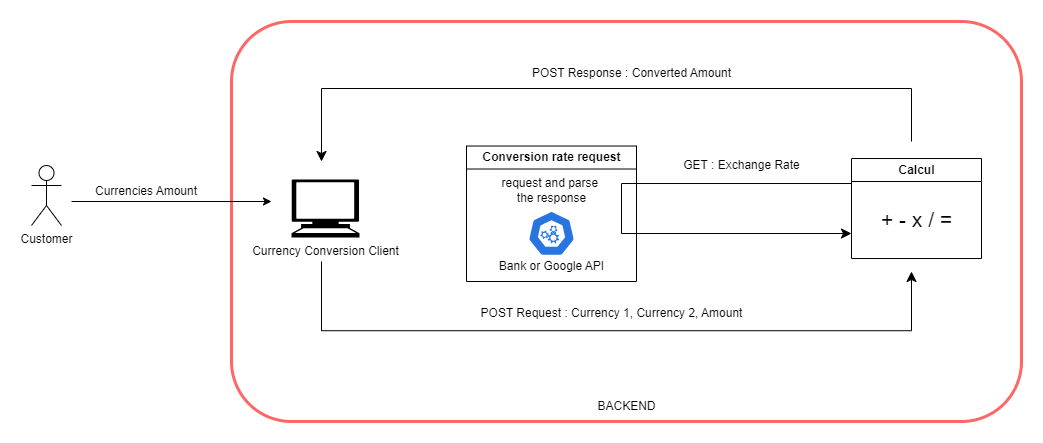

The diagram above was exported from draw.io. Its source (the exported page's mxGraphModel, read from the mxfile embedded in the PNG):
<mxGraphModel dx="1050" dy="618" grid="1" gridSize="10" guides="1" tooltips="1" connect="1" arrows="1" fold="1" page="1" pageScale="1" pageWidth="1169" pageHeight="827" math="0" shadow="0">
  <root>
    <mxCell id="WIyWlLk6GJQsqaUBKTNV-0" />
    <mxCell id="WIyWlLk6GJQsqaUBKTNV-1" parent="WIyWlLk6GJQsqaUBKTNV-0" />
    <mxCell id="UnCtkrdEEwdtypcTDr4Y-12" value="" style="rounded=1;whiteSpace=wrap;html=1;strokeColor=#FF6666;fillColor=none;strokeWidth=3;movable=0;resizable=0;rotatable=0;deletable=0;editable=0;locked=1;connectable=0;" vertex="1" parent="WIyWlLk6GJQsqaUBKTNV-1">
      <mxGeometry x="280" y="270" width="790" height="400" as="geometry" />
    </mxCell>
    <mxCell id="3GLW-18wPVsP694NQQEP-1" value="Customer&lt;div&gt;&lt;br&gt;&lt;/div&gt;" style="shape=umlActor;verticalLabelPosition=bottom;verticalAlign=top;html=1;outlineConnect=0;" parent="WIyWlLk6GJQsqaUBKTNV-1" vertex="1">
      <mxGeometry x="80" y="414" width="30" height="60" as="geometry" />
    </mxCell>
    <mxCell id="3GLW-18wPVsP694NQQEP-10" value="Calcul" style="swimlane;html=1;" parent="WIyWlLk6GJQsqaUBKTNV-1" vertex="1">
      <mxGeometry x="900" y="407.02" width="130" height="100" as="geometry" />
    </mxCell>
    <mxCell id="3GLW-18wPVsP694NQQEP-11" value="&lt;font style=&quot;font-size: 21px;&quot;&gt;+ - x / =&lt;/font&gt;" style="text;html=1;align=center;verticalAlign=middle;resizable=0;points=[];autosize=1;strokeColor=none;fillColor=none;" parent="3GLW-18wPVsP694NQQEP-10" vertex="1">
      <mxGeometry x="20" y="40.599999999999994" width="90" height="40" as="geometry" />
    </mxCell>
    <mxCell id="3GLW-18wPVsP694NQQEP-16" value="Conversion rate request" style="swimlane;html=1;" parent="WIyWlLk6GJQsqaUBKTNV-1" vertex="1">
      <mxGeometry x="515" y="394.52" width="170" height="135.48" as="geometry">
        <mxRectangle x="540" y="394.52" width="170" height="30" as="alternateBounds" />
      </mxGeometry>
    </mxCell>
    <mxCell id="3GLW-18wPVsP694NQQEP-7" value="" style="aspect=fixed;sketch=0;html=1;dashed=0;whitespace=wrap;verticalLabelPosition=bottom;verticalAlign=top;fillColor=#2875E2;strokeColor=#ffffff;points=[[0.005,0.63,0],[0.1,0.2,0],[0.9,0.2,0],[0.5,0,0],[0.995,0.63,0],[0.72,0.99,0],[0.5,1,0],[0.28,0.99,0]];shape=mxgraph.kubernetes.icon2;prIcon=api;" parent="3GLW-18wPVsP694NQQEP-16" vertex="1">
      <mxGeometry x="61.33999999999998" y="64.7" width="47.33" height="45.44" as="geometry" />
    </mxCell>
    <mxCell id="3GLW-18wPVsP694NQQEP-8" value="Bank or Google API" style="text;html=1;align=center;verticalAlign=middle;resizable=0;points=[];autosize=1;strokeColor=none;fillColor=none;" parent="3GLW-18wPVsP694NQQEP-16" vertex="1">
      <mxGeometry x="20.009999999999998" y="105.48" width="130" height="30" as="geometry" />
    </mxCell>
    <mxCell id="3GLW-18wPVsP694NQQEP-18" value="request and parse&amp;nbsp;&lt;div&gt;the response&lt;/div&gt;" style="text;html=1;align=center;verticalAlign=middle;resizable=0;points=[];autosize=1;strokeColor=none;fillColor=none;" parent="3GLW-18wPVsP694NQQEP-16" vertex="1">
      <mxGeometry x="25" y="24.700000000000003" width="120" height="40" as="geometry" />
    </mxCell>
    <mxCell id="3GLW-18wPVsP694NQQEP-23" value="" style="edgeStyle=elbowEdgeStyle;elbow=vertical;endArrow=classic;html=1;curved=0;rounded=0;endSize=8;startSize=8;" parent="WIyWlLk6GJQsqaUBKTNV-1" edge="1">
      <mxGeometry width="50" height="50" relative="1" as="geometry">
        <mxPoint x="370" y="510" as="sourcePoint" />
        <mxPoint x="960" y="520" as="targetPoint" />
        <Array as="points">
          <mxPoint x="518" y="579.22" />
        </Array>
      </mxGeometry>
    </mxCell>
    <mxCell id="3GLW-18wPVsP694NQQEP-24" value="POST Request : Currency 1, Currency 2, Amount" style="text;html=1;align=center;verticalAlign=middle;resizable=0;points=[];autosize=1;strokeColor=none;fillColor=none;" parent="WIyWlLk6GJQsqaUBKTNV-1" vertex="1">
      <mxGeometry x="515" y="547.22" width="290" height="30" as="geometry" />
    </mxCell>
    <mxCell id="3GLW-18wPVsP694NQQEP-27" value="" style="edgeStyle=elbowEdgeStyle;elbow=vertical;endArrow=classic;html=1;curved=0;rounded=0;endSize=8;startSize=8;" parent="WIyWlLk6GJQsqaUBKTNV-1" edge="1">
      <mxGeometry width="50" height="50" relative="1" as="geometry">
        <mxPoint x="960" y="390" as="sourcePoint" />
        <mxPoint x="370" y="410" as="targetPoint" />
        <Array as="points">
          <mxPoint x="558" y="337" />
        </Array>
      </mxGeometry>
    </mxCell>
    <mxCell id="3GLW-18wPVsP694NQQEP-28" value="POST Response : Converted Amount" style="text;html=1;align=center;verticalAlign=middle;resizable=0;points=[];autosize=1;strokeColor=none;fillColor=none;shadow=1;" parent="WIyWlLk6GJQsqaUBKTNV-1" vertex="1">
      <mxGeometry x="570" y="307" width="220" height="30" as="geometry" />
    </mxCell>
    <mxCell id="TPDdYIQX9i89AUVWVnUe-0" value="Currency Conversion Client" style="shape=mxgraph.signs.tech.computer;html=1;pointerEvents=1;fillColor=#000000;strokeColor=none;verticalLabelPosition=bottom;verticalAlign=top;align=center;" parent="WIyWlLk6GJQsqaUBKTNV-1" vertex="1">
      <mxGeometry x="340" y="428.02" width="68" height="58" as="geometry" />
    </mxCell>
    <mxCell id="TPDdYIQX9i89AUVWVnUe-2" value="BACKEND" style="text;html=1;align=center;verticalAlign=middle;resizable=0;points=[];autosize=1;strokeColor=none;fillColor=none;" parent="WIyWlLk6GJQsqaUBKTNV-1" vertex="1">
      <mxGeometry x="635" y="640" width="80" height="30" as="geometry" />
    </mxCell>
    <mxCell id="UnCtkrdEEwdtypcTDr4Y-1" value="" style="edgeStyle=elbowEdgeStyle;elbow=vertical;endArrow=classic;html=1;curved=0;rounded=0;endSize=8;startSize=8;exitX=0;exitY=0.25;exitDx=0;exitDy=0;entryX=0;entryY=0.75;entryDx=0;entryDy=0;" edge="1" parent="WIyWlLk6GJQsqaUBKTNV-1" source="3GLW-18wPVsP694NQQEP-10" target="3GLW-18wPVsP694NQQEP-10">
      <mxGeometry width="50" height="50" relative="1" as="geometry">
        <mxPoint x="660" y="485" as="sourcePoint" />
        <mxPoint x="710" y="435" as="targetPoint" />
        <Array as="points">
          <mxPoint x="670" y="457" />
          <mxPoint x="710" y="470" />
        </Array>
      </mxGeometry>
    </mxCell>
    <mxCell id="UnCtkrdEEwdtypcTDr4Y-4" value="GET : Exchange Rate" style="text;html=1;align=center;verticalAlign=middle;resizable=0;points=[];autosize=1;strokeColor=none;fillColor=none;" vertex="1" parent="WIyWlLk6GJQsqaUBKTNV-1">
      <mxGeometry x="720" y="399" width="140" height="30" as="geometry" />
    </mxCell>
    <mxCell id="UnCtkrdEEwdtypcTDr4Y-6" value="" style="endArrow=classic;html=1;rounded=0;" edge="1" parent="WIyWlLk6GJQsqaUBKTNV-1">
      <mxGeometry width="50" height="50" relative="1" as="geometry">
        <mxPoint x="120" y="450" as="sourcePoint" />
        <mxPoint x="320" y="450" as="targetPoint" />
      </mxGeometry>
    </mxCell>
    <mxCell id="UnCtkrdEEwdtypcTDr4Y-8" value="&lt;span style=&quot;text-wrap: nowrap;&quot;&gt;Currencies&amp;nbsp;&lt;/span&gt;&lt;span style=&quot;background-color: initial; text-wrap: nowrap;&quot;&gt;Amount&lt;/span&gt;" style="text;html=1;align=center;verticalAlign=middle;whiteSpace=wrap;rounded=0;" vertex="1" parent="WIyWlLk6GJQsqaUBKTNV-1">
      <mxGeometry x="140" y="407.02000000000004" width="110" height="65.48" as="geometry" />
    </mxCell>
  </root>
</mxGraphModel>